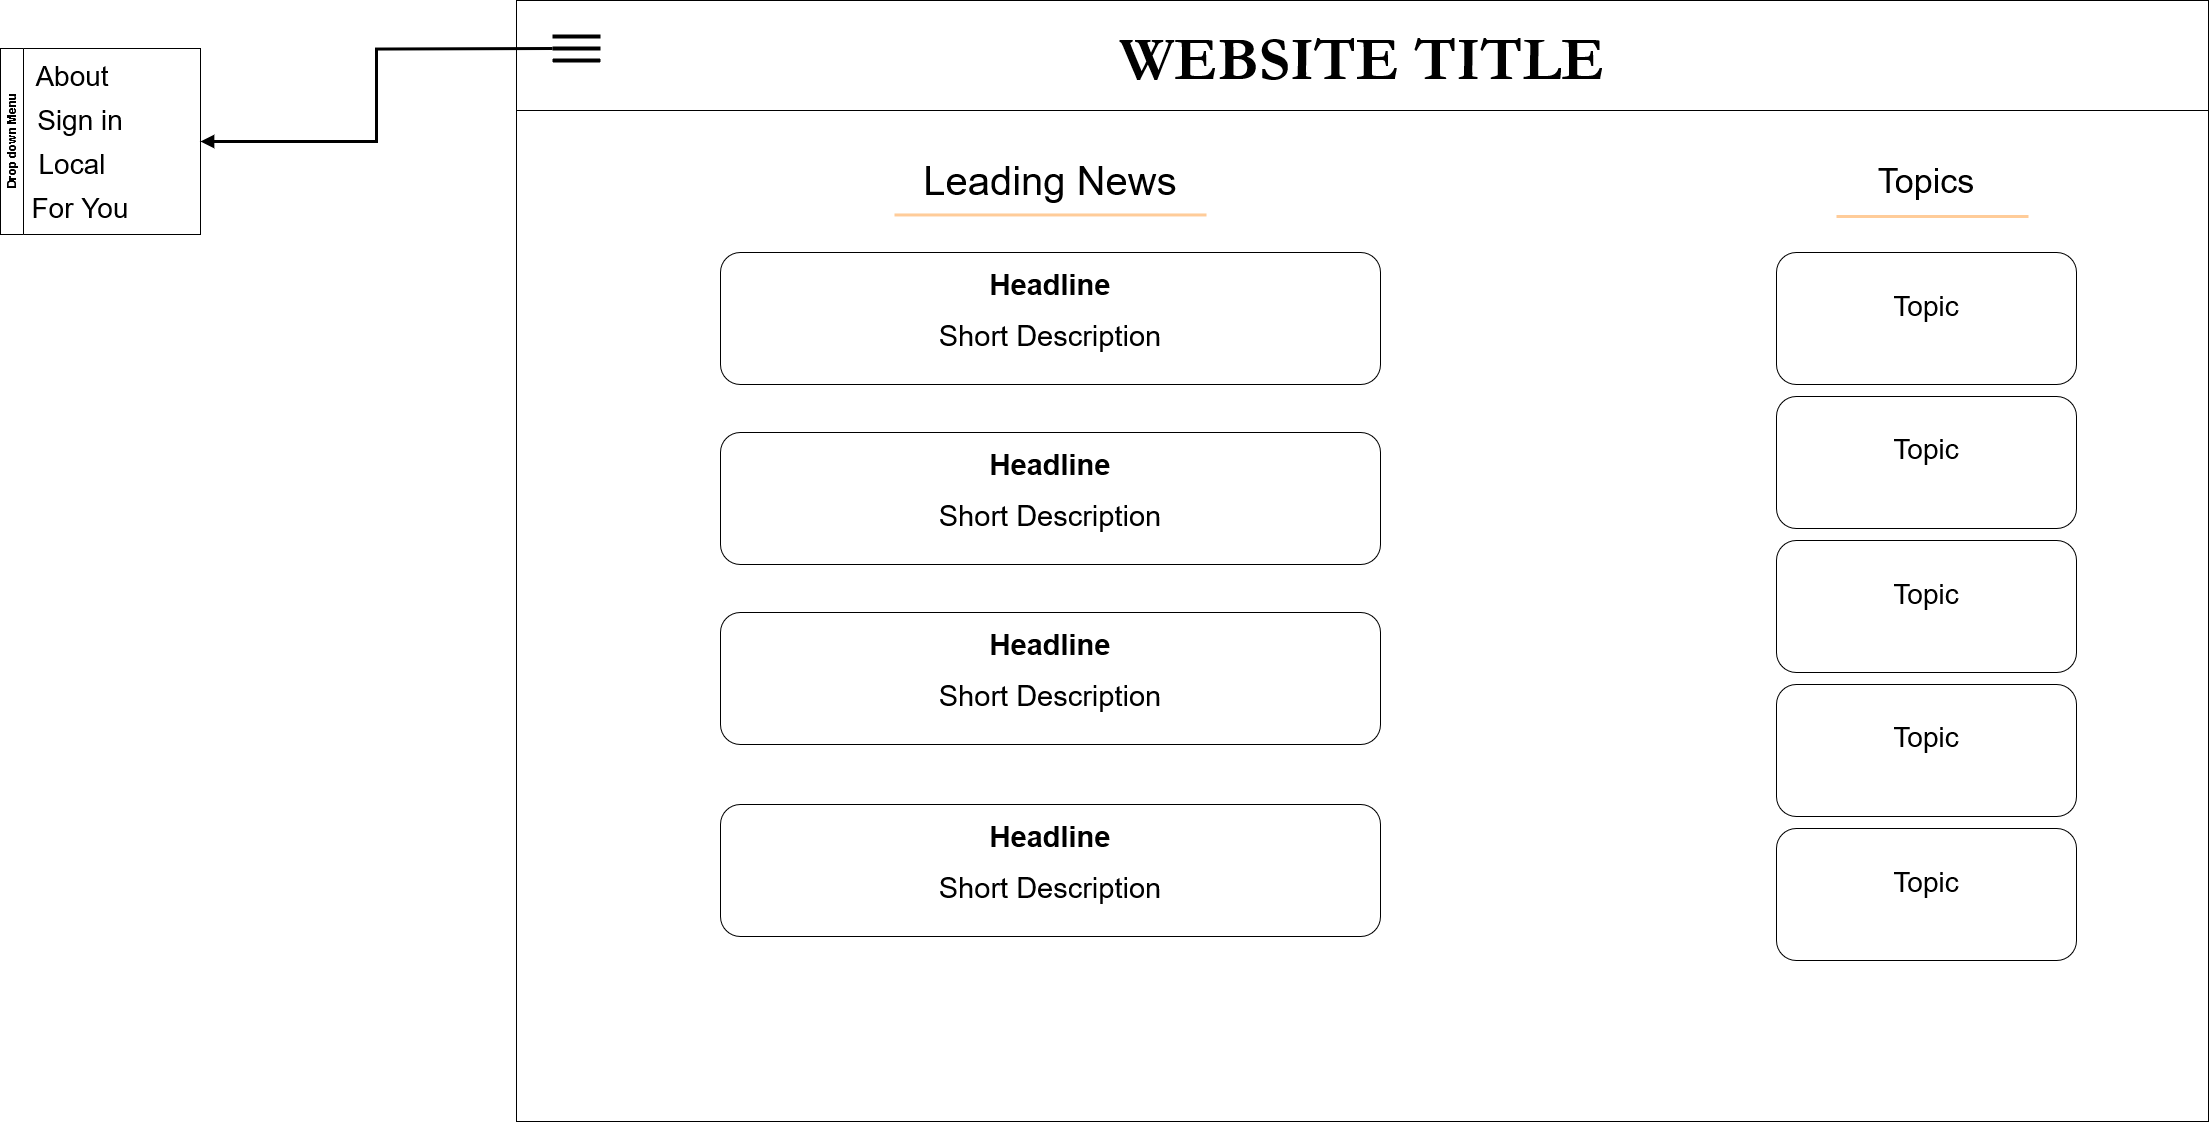

The diagram above was exported from draw.io. Its source (the exported page's mxGraphModel, read from the mxfile embedded in the PNG):
<mxGraphModel dx="3056" dy="1203" grid="1" gridSize="12" guides="1" tooltips="1" connect="1" arrows="1" fold="1" page="1" pageScale="1" pageWidth="850" pageHeight="1100" background="#ffffff" math="0" shadow="0">
  <root>
    <mxCell id="0" />
    <mxCell id="1" parent="0" />
    <mxCell id="44x8UHvKD6XHon5MFAgd-1" value="" style="rounded=0;whiteSpace=wrap;html=1;" vertex="1" parent="1">
      <mxGeometry width="1692" height="110" as="geometry" />
    </mxCell>
    <mxCell id="44x8UHvKD6XHon5MFAgd-3" value="&lt;h2&gt;&lt;font style=&quot;font-size: 61px;&quot; face=&quot;Garamond&quot;&gt;WEBSITE TITLE&lt;/font&gt;&lt;/h2&gt;" style="text;html=1;align=center;verticalAlign=middle;whiteSpace=wrap;rounded=0;" vertex="1" parent="1">
      <mxGeometry x="601" y="10" width="490" height="100" as="geometry" />
    </mxCell>
    <mxCell id="44x8UHvKD6XHon5MFAgd-6" value="" style="rounded=0;whiteSpace=wrap;html=1;" vertex="1" parent="1">
      <mxGeometry y="110" width="1692" height="1011" as="geometry" />
    </mxCell>
    <mxCell id="44x8UHvKD6XHon5MFAgd-11" value="" style="endArrow=none;html=1;rounded=0;strokeWidth=4;" edge="1" parent="1">
      <mxGeometry width="50" height="50" relative="1" as="geometry">
        <mxPoint x="84" y="60" as="sourcePoint" />
        <mxPoint x="36" y="60" as="targetPoint" />
        <Array as="points">
          <mxPoint x="60" y="60" />
        </Array>
      </mxGeometry>
    </mxCell>
    <mxCell id="44x8UHvKD6XHon5MFAgd-12" value="" style="endArrow=none;html=1;rounded=0;strokeWidth=4;" edge="1" parent="1">
      <mxGeometry width="50" height="50" relative="1" as="geometry">
        <mxPoint x="84" y="36" as="sourcePoint" />
        <mxPoint x="36" y="36" as="targetPoint" />
        <Array as="points" />
      </mxGeometry>
    </mxCell>
    <mxCell id="44x8UHvKD6XHon5MFAgd-13" value="" style="endArrow=none;html=1;rounded=0;strokeWidth=4;" edge="1" parent="1">
      <mxGeometry width="50" height="50" relative="1" as="geometry">
        <mxPoint x="84" y="48" as="sourcePoint" />
        <mxPoint x="36" y="48" as="targetPoint" />
        <Array as="points" />
      </mxGeometry>
    </mxCell>
    <mxCell id="44x8UHvKD6XHon5MFAgd-14" value="Drop down Menu" style="swimlane;horizontal=0;whiteSpace=wrap;html=1;" vertex="1" parent="1">
      <mxGeometry x="-516" y="48" width="200" height="186" as="geometry" />
    </mxCell>
    <mxCell id="44x8UHvKD6XHon5MFAgd-9" value="&lt;font style=&quot;font-size: 28px;&quot;&gt;About&lt;/font&gt;" style="text;html=1;align=center;verticalAlign=middle;whiteSpace=wrap;rounded=0;" vertex="1" parent="44x8UHvKD6XHon5MFAgd-14">
      <mxGeometry x="24" y="6" width="96" height="44" as="geometry" />
    </mxCell>
    <mxCell id="44x8UHvKD6XHon5MFAgd-10" value="&lt;font style=&quot;font-size: 28px;&quot;&gt;Local&lt;/font&gt;" style="text;html=1;align=center;verticalAlign=middle;whiteSpace=wrap;rounded=0;" vertex="1" parent="44x8UHvKD6XHon5MFAgd-14">
      <mxGeometry x="24" y="94" width="96" height="44" as="geometry" />
    </mxCell>
    <mxCell id="44x8UHvKD6XHon5MFAgd-16" value="&lt;font style=&quot;font-size: 28px;&quot;&gt;For You&lt;/font&gt;" style="text;html=1;align=center;verticalAlign=middle;whiteSpace=wrap;rounded=0;" vertex="1" parent="44x8UHvKD6XHon5MFAgd-14">
      <mxGeometry x="24" y="138" width="112" height="44" as="geometry" />
    </mxCell>
    <mxCell id="44x8UHvKD6XHon5MFAgd-17" value="&lt;font style=&quot;font-size: 28px;&quot;&gt;Sign in&lt;/font&gt;" style="text;html=1;align=center;verticalAlign=middle;whiteSpace=wrap;rounded=0;" vertex="1" parent="44x8UHvKD6XHon5MFAgd-14">
      <mxGeometry x="32" y="50" width="96" height="44" as="geometry" />
    </mxCell>
    <mxCell id="44x8UHvKD6XHon5MFAgd-21" value="" style="rounded=1;whiteSpace=wrap;html=1;" vertex="1" parent="1">
      <mxGeometry x="204" y="252" width="660" height="132" as="geometry" />
    </mxCell>
    <mxCell id="44x8UHvKD6XHon5MFAgd-22" value="&lt;h1 align=&quot;center&quot; style=&quot;margin-top: 0px;&quot;&gt;&lt;font style=&quot;font-size: 29px;&quot;&gt;Headline&lt;/font&gt;&lt;/h1&gt;&lt;p align=&quot;center&quot;&gt;&lt;font style=&quot;font-size: 29px;&quot;&gt;&lt;font&gt;Short Description&lt;/font&gt;&lt;font&gt;&lt;br&gt;&lt;/font&gt;&lt;/font&gt;&lt;/p&gt;" style="text;html=1;whiteSpace=wrap;overflow=hidden;rounded=0;align=center;" vertex="1" parent="1">
      <mxGeometry x="300" y="261" width="468" height="114" as="geometry" />
    </mxCell>
    <mxCell id="44x8UHvKD6XHon5MFAgd-25" value="" style="rounded=1;whiteSpace=wrap;html=1;" vertex="1" parent="1">
      <mxGeometry x="204" y="432" width="660" height="132" as="geometry" />
    </mxCell>
    <mxCell id="44x8UHvKD6XHon5MFAgd-26" value="&lt;h1 align=&quot;center&quot; style=&quot;margin-top: 0px;&quot;&gt;&lt;font style=&quot;font-size: 29px;&quot;&gt;Headline&lt;/font&gt;&lt;/h1&gt;&lt;p align=&quot;center&quot;&gt;&lt;font style=&quot;font-size: 29px;&quot;&gt;&lt;font&gt;Short Description&lt;/font&gt;&lt;font&gt;&lt;br&gt;&lt;/font&gt;&lt;/font&gt;&lt;/p&gt;" style="text;html=1;whiteSpace=wrap;overflow=hidden;rounded=0;align=center;" vertex="1" parent="1">
      <mxGeometry x="300" y="441" width="468" height="114" as="geometry" />
    </mxCell>
    <mxCell id="44x8UHvKD6XHon5MFAgd-27" value="" style="rounded=1;whiteSpace=wrap;html=1;" vertex="1" parent="1">
      <mxGeometry x="204" y="612" width="660" height="132" as="geometry" />
    </mxCell>
    <mxCell id="44x8UHvKD6XHon5MFAgd-28" value="&lt;h1 align=&quot;center&quot; style=&quot;margin-top: 0px;&quot;&gt;&lt;font style=&quot;font-size: 29px;&quot;&gt;Headline&lt;/font&gt;&lt;/h1&gt;&lt;p align=&quot;center&quot;&gt;&lt;font style=&quot;font-size: 29px;&quot;&gt;&lt;font&gt;Short Description&lt;/font&gt;&lt;font&gt;&lt;br&gt;&lt;/font&gt;&lt;/font&gt;&lt;/p&gt;" style="text;html=1;whiteSpace=wrap;overflow=hidden;rounded=0;align=center;" vertex="1" parent="1">
      <mxGeometry x="300" y="621" width="468" height="114" as="geometry" />
    </mxCell>
    <mxCell id="44x8UHvKD6XHon5MFAgd-31" value="" style="rounded=1;whiteSpace=wrap;html=1;" vertex="1" parent="1">
      <mxGeometry x="204" y="804" width="660" height="132" as="geometry" />
    </mxCell>
    <mxCell id="44x8UHvKD6XHon5MFAgd-32" value="&lt;h1 align=&quot;center&quot; style=&quot;margin-top: 0px;&quot;&gt;&lt;font style=&quot;font-size: 29px;&quot;&gt;Headline&lt;/font&gt;&lt;/h1&gt;&lt;p align=&quot;center&quot;&gt;&lt;font style=&quot;font-size: 29px;&quot;&gt;&lt;font&gt;Short Description&lt;/font&gt;&lt;font&gt;&lt;br&gt;&lt;/font&gt;&lt;/font&gt;&lt;/p&gt;" style="text;html=1;whiteSpace=wrap;overflow=hidden;rounded=0;align=center;" vertex="1" parent="1">
      <mxGeometry x="300" y="813" width="468" height="114" as="geometry" />
    </mxCell>
    <mxCell id="44x8UHvKD6XHon5MFAgd-34" value="" style="endArrow=none;html=1;rounded=0;exitX=1;exitY=0.5;exitDx=0;exitDy=0;strokeWidth=3;edgeStyle=orthogonalEdgeStyle;startArrow=block;startFill=1;" edge="1" parent="1" source="44x8UHvKD6XHon5MFAgd-14">
      <mxGeometry width="50" height="50" relative="1" as="geometry">
        <mxPoint x="-48" y="386" as="sourcePoint" />
        <mxPoint x="36" y="48" as="targetPoint" />
      </mxGeometry>
    </mxCell>
    <mxCell id="44x8UHvKD6XHon5MFAgd-35" value="" style="rounded=1;whiteSpace=wrap;html=1;" vertex="1" parent="1">
      <mxGeometry x="1260" y="252" width="300" height="132" as="geometry" />
    </mxCell>
    <mxCell id="44x8UHvKD6XHon5MFAgd-36" value="&lt;font style=&quot;font-size: 28px;&quot;&gt;Topic&lt;/font&gt;" style="text;html=1;whiteSpace=wrap;overflow=hidden;rounded=0;align=center;" vertex="1" parent="1">
      <mxGeometry x="1284" y="282.5" width="252" height="65.5" as="geometry" />
    </mxCell>
    <mxCell id="44x8UHvKD6XHon5MFAgd-37" value="" style="rounded=1;whiteSpace=wrap;html=1;" vertex="1" parent="1">
      <mxGeometry x="1260" y="396" width="300" height="132" as="geometry" />
    </mxCell>
    <mxCell id="44x8UHvKD6XHon5MFAgd-38" value="&lt;font style=&quot;font-size: 28px;&quot;&gt;Topic&lt;/font&gt;" style="text;html=1;whiteSpace=wrap;overflow=hidden;rounded=0;align=center;" vertex="1" parent="1">
      <mxGeometry x="1284" y="426.5" width="252" height="65.5" as="geometry" />
    </mxCell>
    <mxCell id="44x8UHvKD6XHon5MFAgd-39" value="" style="rounded=1;whiteSpace=wrap;html=1;" vertex="1" parent="1">
      <mxGeometry x="1260" y="540" width="300" height="132" as="geometry" />
    </mxCell>
    <mxCell id="44x8UHvKD6XHon5MFAgd-40" value="&lt;font style=&quot;font-size: 28px;&quot;&gt;Topic&lt;/font&gt;" style="text;html=1;whiteSpace=wrap;overflow=hidden;rounded=0;align=center;" vertex="1" parent="1">
      <mxGeometry x="1284" y="570.5" width="252" height="65.5" as="geometry" />
    </mxCell>
    <mxCell id="44x8UHvKD6XHon5MFAgd-41" value="" style="rounded=1;whiteSpace=wrap;html=1;" vertex="1" parent="1">
      <mxGeometry x="1260" y="684" width="300" height="132" as="geometry" />
    </mxCell>
    <mxCell id="44x8UHvKD6XHon5MFAgd-42" value="&lt;font style=&quot;font-size: 28px;&quot;&gt;Topic&lt;/font&gt;" style="text;html=1;whiteSpace=wrap;overflow=hidden;rounded=0;align=center;" vertex="1" parent="1">
      <mxGeometry x="1284" y="714.5" width="252" height="65.5" as="geometry" />
    </mxCell>
    <mxCell id="44x8UHvKD6XHon5MFAgd-43" value="" style="rounded=1;whiteSpace=wrap;html=1;" vertex="1" parent="1">
      <mxGeometry x="1260" y="828" width="300" height="132" as="geometry" />
    </mxCell>
    <mxCell id="44x8UHvKD6XHon5MFAgd-44" value="&lt;font style=&quot;font-size: 28px;&quot;&gt;Topic&lt;/font&gt;" style="text;html=1;whiteSpace=wrap;overflow=hidden;rounded=0;align=center;" vertex="1" parent="1">
      <mxGeometry x="1284" y="858.5" width="252" height="65.5" as="geometry" />
    </mxCell>
    <mxCell id="44x8UHvKD6XHon5MFAgd-45" value="&lt;font style=&quot;font-size: 40px;&quot;&gt;Leading News&lt;br&gt;&lt;/font&gt;" style="text;html=1;align=center;verticalAlign=middle;whiteSpace=wrap;rounded=0;" vertex="1" parent="1">
      <mxGeometry x="264" y="120" width="540" height="120" as="geometry" />
    </mxCell>
    <mxCell id="44x8UHvKD6XHon5MFAgd-46" value="&lt;font style=&quot;font-size: 34px;&quot;&gt;Topics&lt;/font&gt;" style="text;html=1;align=center;verticalAlign=middle;whiteSpace=wrap;rounded=0;" vertex="1" parent="1">
      <mxGeometry x="1326" y="144" width="168" height="72" as="geometry" />
    </mxCell>
    <mxCell id="44x8UHvKD6XHon5MFAgd-47" value="" style="endArrow=none;html=1;rounded=0;strokeWidth=3;strokeColor=#FFCC99;" edge="1" parent="1">
      <mxGeometry width="50" height="50" relative="1" as="geometry">
        <mxPoint x="378" y="214.45999999999998" as="sourcePoint" />
        <mxPoint x="690" y="214.45999999999998" as="targetPoint" />
        <Array as="points" />
      </mxGeometry>
    </mxCell>
    <mxCell id="44x8UHvKD6XHon5MFAgd-48" value="" style="endArrow=none;html=1;rounded=0;strokeWidth=3;strokeColor=#FFCC99;" edge="1" parent="1">
      <mxGeometry width="50" height="50" relative="1" as="geometry">
        <mxPoint x="1320" y="216" as="sourcePoint" />
        <mxPoint x="1512" y="216" as="targetPoint" />
        <Array as="points" />
      </mxGeometry>
    </mxCell>
  </root>
</mxGraphModel>